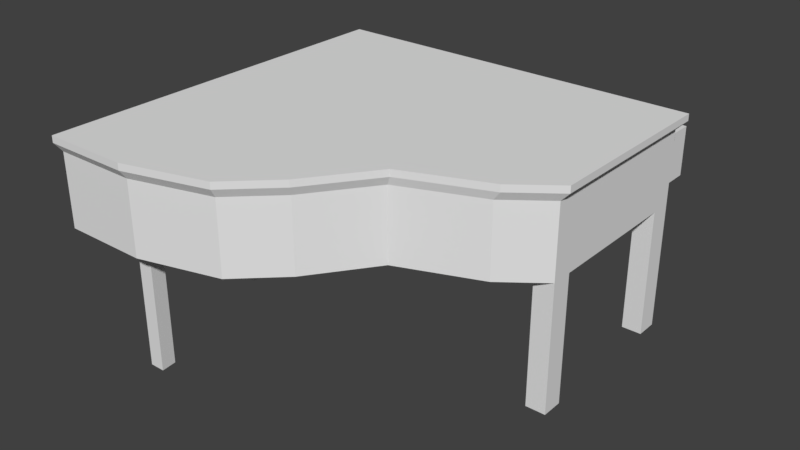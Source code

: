 # Source: grandPiano.blend  (saved by Blender 2.77.0; exported with 4.5.12 LTS)
import bpy
from mathutils import Matrix  # noqa: F401  (used for matrix-valued properties, if any)

bpy.ops.wm.read_factory_settings(use_empty=True)
scene = bpy.context.scene
scene.name = 'Scene'

# ---- collections
col_collection_1 = bpy.data.collections.new('Collection 1'); scene.collection.children.link(col_collection_1)

# ---- materials (node trees are filled in below, after node groups)
mat_material = bpy.data.materials.new('Material')
mat_material.alpha_threshold = 0.0
mat_material.use_transparent_shadow = False
mat_material.roughness = 0.5
mat_material.line_color = (0.0, 0.0, 0.0, 1.0)

# ---- material node trees

# ---- world
world_world = bpy.data.worlds.new('World'); scene.world = world_world
world_world.color = (0.05088, 0.05088, 0.05088)
world_world.use_sun_shadow = False
world_world.sun_shadow_jitter_overblur = 0.0
world_world.cycles.sampling_method = 'MANUAL'

# ---- meshes
me_cube = bpy.data.meshes.new('Cube')
me_cube.from_pydata([(1.719, 1.719, 1.035), (-0.9351, -1.719, 1.035), (-1.719, -1.719, 1.035), (-1.719, 1.719, 1.035), (1.79, 1.782, 1.844), (-0.9519, -1.77, 1.844), (-1.762, -1.77, 1.844), (-1.762, 1.782, 1.844), (1.719, 0.0, 1.035), (-1.719, 4.768e-07, 1.035), (1.79, 0.005754, 1.844), (-1.762, 0.005755, 1.844), (0.6057, -0.5729, 1.035), (0.1926, -1.146, 1.035), (0.6401, -0.5862, 1.844), (0.2133, -1.178, 1.844), (-1.719, -1.146, 1.035), (-1.719, -0.5729, 1.035), (-1.762, -1.178, 1.844), (-1.762, -0.5862, 1.844), (-0.1973, -1.516, 1.035), (-0.1896, -1.561, 1.844), (-1.719, -1.516, 1.035), (-1.762, -1.561, 1.844), (-1.719, 1.515, 1.035), (-1.762, 1.572, 1.844), (1.719, 1.515, 1.035), (1.79, 1.572, 1.844), (1.719, 0.1999, 1.035), (1.79, 0.2123, 1.844), (-1.719, 0.1999, 1.035), (-1.762, 0.2123, 1.844), (1.535, 1.719, 1.035), (-0.9769, -1.719, 1.035), (1.601, 1.782, 1.844), (-0.9951, -1.77, 1.844), (1.601, 0.005754, 1.844), (1.535, 2.544e-08, 1.035), (0.4812, -0.5862, 1.844), (0.1079, -1.178, 1.844), (0.4519, -0.5729, 1.035), (0.09058, -1.146, 1.035), (-0.2735, -1.561, 1.844), (-0.2785, -1.516, 1.035), (1.535, 1.515, 1.035), (1.601, 1.572, 1.844), (1.535, 0.1999, 1.035), (1.601, 0.2123, 1.844), (-1.553, 1.719, 1.035), (-1.681, -1.719, 1.035), (-1.59, 1.782, 1.844), (-1.723, -1.77, 1.844), (-1.553, 4.538e-07, 1.035), (-1.58, -0.5729, 1.035), (-1.627, -1.146, 1.035), (-1.645, -1.516, 1.035), (-1.553, 1.515, 1.035), (-1.553, 0.1999, 1.035), (-1.59, 0.005755, 1.844), (-1.618, -0.5862, 1.844), (-1.666, -1.178, 1.844), (-1.686, -1.561, 1.844), (-1.59, 1.572, 1.844), (-1.59, 0.2123, 1.844), (-1.553, 1.719, -0.1511), (-1.719, 1.719, -0.1511), (-1.719, 1.515, -0.1511), (1.719, 0.1999, -0.1511), (1.719, 0.0, -0.1511), (-1.553, 4.538e-07, -0.1511), (-1.719, 4.768e-07, -0.1511), (1.719, 1.719, -0.1511), (1.719, 1.515, -0.1511), (-1.553, 1.515, -0.1511), (-1.719, 0.1999, -0.1511), (-1.553, 0.1999, -0.1511), (1.535, 1.719, -0.1511), (1.535, 2.544e-08, -0.1511), (1.535, 1.515, -0.1511), (1.535, 0.1999, -0.1511), (1.719, 1.719, 1.705), (-0.9351, -1.719, 1.705), (-1.719, -1.719, 1.705), (-1.719, 1.719, 1.705), (-1.719, 3.632e-07, 1.705), (1.719, -4.545e-07, 1.705), (-1.719, -1.146, 1.705), (-1.719, -0.5729, 1.705), (0.6057, -0.5729, 1.705), (0.1926, -1.146, 1.705), (-1.719, -1.516, 1.705), (-0.1973, -1.516, 1.705), (1.719, 1.515, 1.705), (-1.719, 1.515, 1.705), (-1.719, 0.1999, 1.705), (1.719, 0.1999, 1.705), (1.535, 1.719, 1.705), (-0.9769, -1.719, 1.705), (-1.553, 1.719, 1.705), (-1.681, -1.719, 1.705), (1.535, 2.326, 1.035), (-1.553, 2.326, 1.035), (1.535, 2.326, 1.501), (-1.553, 2.326, 1.501), (-1.553, 1.904, 1.035), (1.535, 1.904, 1.035), (-1.553, 1.904, 1.501), (1.535, 1.904, 1.501), (1.79, 1.782, 1.781), (-0.9519, -1.77, 1.781), (-1.762, -1.77, 1.781), (-1.762, 1.782, 1.781), (1.601, 1.782, 1.781), (-1.59, 1.782, 1.781), (-1.762, 0.005755, 1.781), (1.79, 0.005754, 1.781), (-1.762, -1.178, 1.781), (-1.719, -0.5729, 1.783), (0.6401, -0.5862, 1.781), (0.2133, -1.178, 1.781), (-1.762, -1.561, 1.781), (-0.1896, -1.561, 1.781), (1.79, 1.572, 1.781), (-1.762, 1.572, 1.781), (-1.762, 0.2123, 1.781), (1.79, 0.2123, 1.781), (-0.9951, -1.77, 1.781), (-1.723, -1.77, 1.781), (-0.5267, 0.005755, 1.844), (0.537, 0.005754, 1.844), (-0.7261, -0.5862, 1.844), (0.1658, -0.5862, 1.844), (-1.075, -1.178, 1.844), (-0.4835, -1.178, 1.844), (-1.215, -1.561, 1.844), (-0.7443, -1.561, 1.844), (-0.5267, 1.572, 1.844), (0.537, 1.572, 1.844), (-0.5267, 0.2123, 1.844), (0.537, 0.2123, 1.844), (0.5059, 1.719, 1.035), (-0.5236, 1.719, 1.035), (-1.212, -1.719, 1.035), (-1.446, -1.719, 1.035), (0.537, 1.782, 1.844), (-0.5267, 1.782, 1.844), (-1.238, -1.77, 1.844), (-1.48, -1.77, 1.844), (0.5059, 1.682e-07, 1.035), (-0.5236, 3.11e-07, 1.035), (0.1467, -0.5729, 1.035), (-0.7165, -0.5729, 1.035), (-0.4818, -1.146, 1.035), (-1.054, -1.146, 1.035), (-1.049, -1.516, 1.035), (-1.19, -1.516, 1.035), (0.5059, 1.515, 1.035), (-0.5236, 1.515, 1.035), (0.5059, 0.1999, 1.035), (-0.5236, 0.1999, 1.035), (-1.212, -1.719, 1.705), (-1.446, -1.719, 1.705), (0.5059, 1.719, 1.705), (-0.5236, 1.719, 1.705), (0.5059, 2.326, 1.035), (-0.5236, 2.326, 1.035), (-1.719, -0.2865, 1.035), (-1.762, -0.2902, 1.844), (0.5059, 1.904, 1.501), (-0.5236, 1.904, 1.501), (-0.5236, 1.904, 1.035), (0.5059, 1.904, 1.035), (0.537, 1.782, 1.781), (-0.5267, 1.782, 1.781), (-1.238, -1.77, 1.781), (-1.48, -1.77, 1.781), (0.5059, 1.706, 1.705), (-0.5236, 1.706, 1.705), (0.5059, 1.706, 1.783), (-0.5236, 1.706, 1.783), (-1.553, 1.978, 1.035), (-1.553, 1.978, 1.501), (1.535, 1.978, 1.035), (1.535, 1.978, 1.501), (-0.5236, 1.978, 1.501), (0.5059, 1.978, 1.501), (0.5059, 1.978, 1.035), (-0.5236, 1.978, 1.035), (1.554, 0.005754, 1.844), (0.4419, -0.5862, 1.844), (0.08184, -1.178, 1.844), (-0.2942, -1.561, 1.844), (1.554, 1.572, 1.844), (1.554, 0.2123, 1.844), (1.49, 1.904, 1.035), (1.49, 1.719, 1.035), (-0.9872, -1.719, 1.035), (1.554, 1.782, 1.844), (-1.006, -1.77, 1.844), (1.49, 3.173e-08, 1.035), (0.4138, -0.5729, 1.035), (0.06538, -1.146, 1.035), (-0.2986, -1.516, 1.035), (1.49, 1.515, 1.035), (1.49, 0.1999, 1.035), (-0.9872, -1.719, 1.705), (1.49, 1.719, 1.705), (1.49, 2.326, 1.035), (1.49, 2.326, 1.501), (1.49, 1.904, 1.501), (1.554, 1.782, 1.781), (-1.006, -1.77, 1.781), (1.49, 1.978, 1.035), (1.49, 1.978, 1.501), (-1.442, 1.719, 1.035), (-1.656, -1.719, 1.035), (-1.476, 1.782, 1.844), (-1.696, -1.77, 1.844), (-1.442, 4.385e-07, 1.035), (-1.487, -0.5729, 1.035), (-1.565, -1.146, 1.035), (-1.596, -1.516, 1.035), (-1.442, 1.515, 1.035), (-1.442, 0.1999, 1.035), (-1.656, -1.719, 1.705), (-1.442, 1.719, 1.705), (-1.442, 2.326, 1.035), (-1.442, 2.326, 1.501), (-1.442, 1.904, 1.501), (-1.476, 1.782, 1.781), (-1.696, -1.77, 1.781), (-1.476, 0.005755, 1.844), (-1.522, -0.5862, 1.844), (-1.603, -1.178, 1.844), (-1.635, -1.561, 1.844), (-1.476, 1.572, 1.844), (-1.476, 0.2123, 1.844), (-1.442, 1.904, 1.035), (-1.442, 1.978, 1.501), (-1.442, 1.978, 1.035), (-1.719, 4.153e-07, 1.398), (1.719, -2.46e-07, 1.398), (-1.719, -1.146, 1.398), (-1.719, -0.5729, 1.398), (0.6057, -0.5729, 1.398), (0.1926, -1.146, 1.398), (-1.719, -1.516, 1.398), (-0.1973, -1.516, 1.398), (1.719, 1.515, 1.398), (-1.719, 1.515, 1.398), (-1.719, 0.1999, 1.398), (1.719, 0.1999, 1.398), (-0.9769, -1.719, 1.398), (-1.681, -1.719, 1.398), (1.719, 1.719, 1.398), (-0.9351, -1.719, 1.398), (-1.719, -1.719, 1.398), (-1.719, 1.719, 1.398), (1.535, 1.719, 1.398), (-1.553, 1.719, 1.398), (1.535, 2.326, 1.288), (-1.553, 2.326, 1.288), (1.535, 1.904, 1.288), (-1.553, 1.904, 1.288), (0.5059, 2.326, 1.288), (-0.5236, 2.326, 1.288), (-1.212, -1.719, 1.398), (-1.446, -1.719, 1.398), (1.535, 1.978, 1.288), (-1.553, 1.978, 1.288), (-0.9872, -1.719, 1.398), (1.49, 2.326, 1.288), (-1.442, 2.326, 1.288), (-1.656, -1.719, 1.398), (1.49, 2.326, 1.331), (0.5059, 2.326, 1.331), (-0.5236, 2.326, 1.331), (-0.5236, 1.978, 1.331), (0.5059, 1.978, 1.331), (1.49, 1.978, 1.331), (-1.442, 2.326, 1.331), (-1.442, 1.978, 1.331), (1.343, -0.2865, 1.035), (1.402, -0.2902, 1.844), (1.174, -0.2865, 1.035), (1.228, -0.2902, 1.844), (-1.566, -0.2865, 1.035), (-1.604, -0.2902, 1.844), (1.343, -0.2865, 1.705), (-1.719, -0.2865, 1.705), (1.402, -0.2902, 1.781), (-1.762, -0.2902, 1.781), (0.3514, -0.2902, 1.844), (-0.6264, -0.2902, 1.844), (0.3263, -0.2865, 1.035), (-0.6201, -0.2865, 1.035), (0.9519, -0.2865, 1.035), (1.184, -0.2902, 1.844), (-1.499, -0.2902, 1.844), (-1.465, -0.2865, 1.035), (-1.719, -0.2865, 1.398), (1.343, -0.2865, 1.398), (-1.719, -1.373, 1.035), (-1.762, -1.413, 1.844), (-0.04699, -1.373, 1.035), (-0.03427, -1.413, 1.844), (-0.1362, -1.373, 1.035), (-0.1264, -1.413, 1.844), (-1.638, -1.373, 1.035), (-1.678, -1.413, 1.844), (-0.04699, -1.373, 1.705), (-1.719, -1.373, 1.705), (-0.03427, -1.413, 1.781), (-1.762, -1.413, 1.781), (-0.6437, -1.413, 1.844), (-1.161, -1.413, 1.844), (-1.064, -1.373, 1.035), (-1.206, -1.373, 1.035), (-0.1582, -1.373, 1.035), (-0.1492, -1.413, 1.844), (-1.623, -1.413, 1.844), (-1.584, -1.373, 1.035), (-1.719, -1.373, 1.398), (-0.04699, -1.373, 1.398), (-1.049, -1.516, -0.1512), (-1.19, -1.516, -0.1512), (-1.064, -1.373, -0.1512), (-1.206, -1.373, -0.1512)], [], [(55, 49, 2, 22), (61, 23, 6, 51), (121, 21, 5, 109), (127, 51, 6, 110), (123, 25, 7, 111), (259, 48, 3, 257), (291, 167, 11, 114), (125, 29, 10, 115), (63, 31, 11, 58), (32, 0, 71, 76), (313, 303, 18, 116), (116, 18, 19, 117), (290, 283, 14, 118), (118, 14, 15, 119), (287, 167, 19, 59), (59, 19, 18, 60), (286, 53, 17, 166), (53, 54, 16, 17), (110, 6, 23, 120), (312, 305, 21, 121), (309, 303, 23, 61), (308, 55, 22, 302), (46, 28, 67, 79), (50, 7, 25, 62), (108, 4, 27, 122), (124, 31, 25, 123), (114, 11, 31, 124), (56, 57, 30, 24), (62, 25, 31, 63), (122, 27, 29, 125), (27, 45, 47, 29), (26, 28, 46, 44), (4, 34, 45, 27), (48, 56, 73, 64), (304, 20, 43, 306), (305, 307, 42, 21), (12, 13, 41, 40), (282, 12, 40, 284), (14, 38, 39, 15), (283, 285, 38, 14), (57, 52, 69, 75), (29, 47, 36, 10), (254, 0, 32, 258), (109, 5, 35, 126), (21, 42, 35, 5), (20, 1, 33, 43), (235, 62, 63, 236), (222, 223, 57, 56), (216, 50, 62, 235), (214, 222, 56, 48), (321, 221, 55, 308), (320, 309, 61, 234), (219, 220, 54, 53), (299, 219, 53, 286), (232, 59, 60, 233), (298, 287, 59, 232), (223, 218, 52, 57), (236, 63, 58, 231), (239, 180, 101, 226), (230, 217, 51, 127), (234, 61, 51, 217), (221, 215, 49, 55), (75, 69, 70, 74), (64, 73, 66, 65), (71, 72, 78, 76), (67, 68, 77, 79), (3, 48, 64, 65), (0, 26, 72, 71), (9, 30, 74, 70), (56, 24, 66, 73), (52, 9, 70, 69), (37, 46, 79, 77), (28, 8, 68, 67), (24, 3, 65, 66), (44, 32, 76, 78), (30, 57, 75, 74), (26, 44, 78, 72), (8, 37, 77, 68), (273, 224, 99, 253), (229, 225, 98, 113), (255, 81, 97, 252), (108, 80, 96, 112), (248, 92, 95, 251), (240, 84, 94, 250), (250, 94, 93, 249), (254, 80, 92, 248), (323, 310, 91, 247), (256, 82, 90, 246), (244, 88, 89, 245), (301, 288, 88, 244), (242, 86, 87, 243), (322, 311, 86, 242), (251, 95, 85, 241), (300, 289, 84, 240), (113, 98, 83, 111), (249, 93, 83, 257), (253, 99, 82, 256), (247, 91, 81, 255), (272, 226, 101, 261), (269, 181, 103, 261), (268, 182, 100, 260), (213, 183, 102, 208), (206, 96, 107, 209), (258, 32, 105, 262), (259, 98, 106, 263), (214, 48, 104, 237), (50, 113, 111, 7), (4, 108, 112, 34), (216, 229, 113, 50), (224, 230, 127, 99), (81, 109, 126, 97), (92, 122, 125, 95), (84, 114, 124, 94), (94, 124, 123, 93), (80, 108, 122, 92), (310, 312, 121, 91), (82, 110, 120, 90), (88, 118, 119, 89), (288, 290, 118, 88), (86, 116, 117, 87), (311, 313, 116, 86), (95, 125, 115, 85), (289, 291, 114, 84), (93, 123, 111, 83), (99, 127, 110, 82), (91, 121, 109, 81), (205, 211, 174, 160), (160, 174, 175, 161), (197, 210, 172, 144), (144, 172, 173, 145), (195, 140, 171, 194), (140, 141, 170, 171), (225, 163, 169, 228), (163, 162, 168, 169), (275, 274, 271, 264), (149, 295, 299, 218), (271, 207, 164, 264), (264, 164, 165, 265), (210, 206, 162, 172), (172, 162, 176, 178), (270, 205, 160, 266), (266, 160, 161, 267), (202, 196, 142, 154), (154, 142, 143, 155), (191, 135, 146, 198), (135, 134, 147, 146), (211, 198, 146, 174), (174, 146, 147, 175), (212, 186, 164, 207), (186, 187, 165, 164), (193, 139, 129, 188), (139, 138, 128, 129), (204, 199, 148, 158), (158, 148, 149, 159), (297, 292, 131, 189), (292, 293, 130, 131), (189, 131, 133, 190), (131, 130, 132, 133), (296, 200, 150, 294), (294, 150, 151, 295), (200, 201, 152, 150), (150, 152, 153, 151), (319, 314, 135, 191), (314, 315, 134, 135), (318, 202, 154, 316), (316, 154, 324, 326), (195, 203, 156, 140), (140, 156, 157, 141), (197, 144, 137, 192), (144, 145, 136, 137), (203, 204, 158, 156), (156, 158, 159, 157), (192, 137, 139, 193), (137, 136, 138, 139), (178, 176, 177, 179), (173, 172, 178, 179), (163, 173, 179, 177), (162, 163, 177, 176), (171, 170, 187, 186), (194, 171, 186, 212), (169, 168, 185, 184), (228, 169, 184, 238), (209, 107, 183, 213), (262, 105, 182, 268), (263, 106, 181, 269), (237, 104, 180, 239), (168, 209, 213, 185), (105, 194, 212, 182), (45, 192, 193, 47), (44, 46, 204, 203), (34, 197, 192, 45), (32, 44, 203, 195), (306, 43, 202, 318), (307, 319, 191, 42), (40, 41, 201, 200), (284, 40, 200, 296), (38, 189, 190, 39), (285, 297, 189, 38), (46, 37, 199, 204), (47, 193, 188, 36), (182, 212, 207, 100), (126, 35, 198, 211), (42, 191, 198, 35), (43, 33, 196, 202), (252, 97, 205, 270), (112, 96, 206, 210), (260, 100, 207, 271), (32, 195, 194, 105), (34, 112, 210, 197), (97, 126, 211, 205), (162, 206, 209, 168), (238, 184, 277, 281), (170, 237, 239, 187), (106, 228, 238, 181), (181, 238, 227, 103), (98, 225, 228, 106), (161, 175, 230, 224), (145, 173, 229, 216), (141, 214, 237, 170), (265, 165, 226, 272), (173, 163, 225, 229), (267, 161, 224, 273), (155, 143, 215, 221), (134, 234, 217, 147), (175, 147, 217, 230), (187, 239, 226, 165), (138, 236, 231, 128), (159, 149, 218, 223), (293, 298, 232, 130), (130, 232, 233, 132), (295, 151, 219, 299), (151, 153, 220, 219), (315, 320, 234, 134), (317, 155, 221, 321), (141, 157, 222, 214), (145, 216, 235, 136), (157, 159, 223, 222), (136, 235, 236, 138), (143, 267, 273, 215), (17, 243, 300, 166), (102, 260, 271, 208), (33, 252, 270, 196), (104, 263, 269, 180), (107, 262, 268, 183), (142, 266, 267, 143), (196, 270, 266, 142), (275, 264, 265, 276), (8, 241, 301, 282), (48, 259, 263, 104), (96, 258, 262, 107), (183, 268, 260, 102), (180, 269, 261, 101), (227, 272, 261, 103), (20, 247, 255, 1), (49, 253, 256, 2), (24, 249, 257, 3), (166, 300, 240, 9), (28, 251, 241, 8), (302, 322, 242, 16), (16, 242, 243, 17), (282, 301, 244, 12), (12, 244, 245, 13), (2, 256, 246, 22), (304, 323, 247, 20), (0, 254, 248, 26), (30, 250, 249, 24), (9, 240, 250, 30), (26, 248, 251, 28), (1, 255, 252, 33), (215, 273, 253, 49), (80, 254, 258, 96), (98, 259, 257, 83), (281, 277, 276, 280), (277, 278, 275, 276), (278, 279, 274, 275), (213, 208, 274, 279), (280, 276, 265, 272), (185, 213, 279, 278), (184, 185, 278, 277), (227, 238, 281, 280), (128, 231, 298, 293), (36, 188, 297, 285), (37, 284, 296, 199), (148, 294, 295, 149), (199, 296, 294, 148), (129, 128, 293, 292), (188, 129, 292, 297), (87, 117, 291, 289), (85, 115, 290, 288), (243, 87, 289, 300), (241, 85, 288, 301), (231, 58, 287, 298), (218, 299, 286, 52), (10, 36, 285, 283), (8, 282, 284, 37), (52, 286, 166, 9), (58, 11, 167, 287), (115, 10, 283, 290), (117, 19, 167, 291), (13, 245, 323, 304), (22, 246, 322, 302), (153, 317, 321, 220), (132, 233, 320, 315), (39, 190, 319, 307), (41, 306, 318, 201), (152, 316, 317, 153), (201, 318, 316, 152), (133, 132, 315, 314), (190, 133, 314, 319), (90, 120, 313, 311), (89, 119, 312, 310), (246, 90, 311, 322), (245, 89, 310, 323), (233, 60, 309, 320), (220, 321, 308, 54), (15, 39, 307, 305), (13, 304, 306, 41), (54, 308, 302, 16), (60, 18, 303, 309), (119, 15, 305, 312), (120, 23, 303, 313), (326, 324, 325, 327), (154, 155, 325, 324), (317, 316, 326, 327), (155, 317, 327, 325)])
_uv = me_cube.uv_layers.new(name='UVMap')
_uv.uv.foreach_set('vector', [0.422, 0.02743, 0.4265, 3.225e-08, 0.4312, 3.225e-08, 0.4312, 0.02743, 0.4575, 0.4702, 0.4575, 0.4805, 0.4312, 0.4805, 0.4312, 0.4752, 0.2313, 0.7613, 0.2235, 0.7613, 0.2235, 0.6565, 0.2313, 0.6565, 0.2316, 0.5525, 0.2237, 0.5524, 0.2238, 0.5472, 0.2316, 0.5472, 0.6894, 0.5089, 0.6815, 0.5089, 0.6815, 0.4805, 0.6894, 0.4805, 0.4872, 0.9327, 0.5327, 0.9327, 0.5327, 0.9551, 0.4872, 0.9551, 0.6894, 0.7607, 0.6815, 0.7607, 0.6815, 0.7207, 0.6894, 0.7207, 0.02658, 0.8086, 0.02658, 0.8171, 0.0006674, 0.8171, 0.0006675, 0.8086, 0.6799, 0.4573, 0.6799, 0.4805, 0.654, 0.4805, 0.654, 0.4573, 0.5327, 0.5149, 0.5327, 0.4901, 0.6815, 0.4901, 0.6815, 0.5149, 0.6894, 0.9126, 0.6815, 0.9126, 0.6815, 0.8808, 0.6894, 0.8808, 0.6894, 0.8808, 0.6815, 0.8808, 0.6815, 0.8008, 0.6897, 0.7989, 0.007862, 0.9271, 0.0, 0.927, 0.000111, 0.8215, 0.007972, 0.8215, 0.1755, 0.918, 0.1755, 0.9265, 0.1016, 0.9265, 0.1016, 0.918, 0.6169, 0.4592, 0.6169, 0.4805, 0.5798, 0.4805, 0.5798, 0.461, 0.5798, 0.461, 0.5798, 0.4805, 0.5055, 0.4805, 0.5055, 0.4676, 0.4121, 0.1937, 0.4138, 0.155, 0.4312, 0.155, 0.4312, 0.1937, 0.4138, 0.155, 0.4197, 0.0775, 0.4312, 0.0775, 0.4312, 0.155, 0.6894, 0.9609, 0.6815, 0.9609, 0.6815, 0.9326, 0.6894, 0.9326, 0.2314, 0.7836, 0.2236, 0.7836, 0.2235, 0.7613, 0.2313, 0.7613, 0.476, 0.4692, 0.476, 0.4805, 0.4575, 0.4805, 0.4575, 0.4702, 0.4211, 0.04674, 0.422, 0.02743, 0.4312, 0.02743, 0.4312, 0.04674, 0.8328, 0.8241, 0.8558, 0.8241, 0.8558, 0.9846, 0.8328, 0.9846, 0.8768, 0.4573, 0.8768, 0.4805, 0.8505, 0.4805, 0.8505, 0.4573, 0.2235, 0.8086, 0.2235, 0.8171, 0.1971, 0.8171, 0.1971, 0.8086, 0.6894, 0.6927, 0.6815, 0.6927, 0.6815, 0.5089, 0.6894, 0.5089, 0.6894, 0.7207, 0.6815, 0.7207, 0.6815, 0.6927, 0.6894, 0.6927, 0.4105, 0.4375, 0.4105, 0.2595, 0.4312, 0.2595, 0.4312, 0.4375, 0.8505, 0.4573, 0.8505, 0.4805, 0.6799, 0.4805, 0.6799, 0.4573, 0.1971, 0.8086, 0.1971, 0.8171, 0.02658, 0.8171, 0.02658, 0.8086, 0.8505, 3.225e-08, 0.8505, 0.02564, 0.6799, 0.02564, 0.6799, 4.838e-08, 5.982e-08, 0.4375, 0.0, 0.2595, 0.02301, 0.2595, 0.02301, 0.4375, 0.8768, 0.0, 0.8768, 0.02564, 0.8505, 0.02564, 0.8505, 3.225e-08, 0.2027, 0.9776, 0.1772, 0.9776, 0.1772, 0.8171, 0.2027, 0.8171, 0.2215, 0.04674, 0.2404, 0.02743, 0.2506, 0.02743, 0.2327, 0.04674, 0.476, 0.2468, 0.476, 0.2593, 0.4575, 0.2792, 0.4575, 0.2678, 0.1396, 0.155, 0.1915, 0.0775, 0.2043, 0.0775, 0.1589, 0.155, 0.04716, 0.1937, 0.1396, 0.155, 0.1589, 0.155, 0.06831, 0.1937, 0.5798, 0.1556, 0.5798, 0.1771, 0.5055, 0.2276, 0.5055, 0.2133, 0.6169, 0.05254, 0.6169, 0.07611, 0.5798, 0.1771, 0.5798, 0.1556, 0.8579, 0.6643, 0.8328, 0.6643, 0.8328, 0.5038, 0.8579, 0.5038, 0.6799, 4.838e-08, 0.6799, 0.02564, 0.654, 0.02564, 0.654, 8.063e-08, 0.4872, 0.4901, 0.5327, 0.4901, 0.5327, 0.5149, 0.4872, 0.5149, 0.2313, 0.6565, 0.2235, 0.6565, 0.2235, 0.6506, 0.2314, 0.6506, 0.4575, 0.2678, 0.4575, 0.2792, 0.4312, 0.3768, 0.4312, 0.3709, 0.2404, 0.02743, 0.3329, 1.613e-08, 0.3382, 1.613e-08, 0.2506, 0.02743, 0.8505, 0.4418, 0.8505, 0.4573, 0.6799, 0.4573, 0.6799, 0.4418, 0.3966, 0.4375, 0.3966, 0.2595, 0.4105, 0.2595, 0.4105, 0.4375, 0.8768, 0.4418, 0.8768, 0.4573, 0.8505, 0.4573, 0.8505, 0.4418, 0.3966, 0.465, 0.3966, 0.4375, 0.4105, 0.4375, 0.4105, 0.465, 0.4144, 0.04674, 0.4159, 0.02743, 0.422, 0.02743, 0.4211, 0.04674, 0.476, 0.4617, 0.476, 0.4692, 0.4575, 0.4702, 0.4575, 0.4634, 0.4022, 0.155, 0.412, 0.0775, 0.4197, 0.0775, 0.4138, 0.155, 0.3994, 0.1937, 0.4022, 0.155, 0.4138, 0.155, 0.4121, 0.1937, 0.5798, 0.4481, 0.5798, 0.461, 0.5055, 0.4676, 0.5055, 0.459, 0.6169, 0.4449, 0.6169, 0.4592, 0.5798, 0.461, 0.5798, 0.4481, 0.3966, 0.2595, 0.3966, 0.2325, 0.4105, 0.2325, 0.4105, 0.2595, 0.6799, 0.4418, 0.6799, 0.4573, 0.654, 0.4573, 0.654, 0.4418, 0.3966, 0.5, 0.4105, 0.5, 0.4105, 0.5472, 0.3966, 0.5472, 0.2316, 0.556, 0.2237, 0.556, 0.2237, 0.5524, 0.2316, 0.5525, 0.4575, 0.4634, 0.4575, 0.4702, 0.4312, 0.4752, 0.4312, 0.4716, 0.4159, 0.02743, 0.4233, 3.225e-08, 0.4265, 3.225e-08, 0.422, 0.02743, 0.4026, 0.9875, 0.4026, 0.9605, 0.4234, 0.9605, 0.4234, 0.9875, 0.4026, 0.9605, 0.4026, 0.988, 0.3818, 0.988, 0.3818, 0.9605, 0.1459, 0.9265, 0.1459, 0.954, 0.1229, 0.954, 0.1229, 0.9265, 0.1689, 0.9265, 0.1689, 0.9535, 0.1459, 0.9535, 0.1459, 0.9265, 0.5327, 0.9551, 0.5327, 0.9327, 0.6815, 0.9327, 0.6815, 0.9551, 0.2156, 0.7077, 0.1901, 0.7077, 0.1901, 0.5472, 0.2156, 0.5472, 0.783, 0.7215, 0.783, 0.6944, 0.9312, 0.6945, 0.9312, 0.7215, 0.8579, 0.5038, 0.8786, 0.5038, 0.8786, 0.6643, 0.8579, 0.6643, 0.9741, 0.0, 0.9948, 1.455e-05, 0.9948, 0.1605, 0.9741, 0.1605, 0.8579, 0.8241, 0.8328, 0.8241, 0.8328, 0.6643, 0.8579, 0.6643, 0.02507, 0.7077, 1.945e-07, 0.7077, 4.384e-07, 0.5472, 0.02507, 0.5472, 0.783, 0.5165, 0.783, 0.489, 0.9312, 0.489, 0.9312, 0.5165, 0.3252, 0.979, 0.2997, 0.979, 0.2997, 0.8192, 0.3252, 0.8192, 0.8558, 0.8241, 0.8766, 0.8241, 0.8766, 0.9846, 0.8558, 0.9846, 0.9511, 0.0, 0.9741, 1.609e-05, 0.9741, 0.1605, 0.9511, 0.1605, 0.9511, 0.1605, 0.9741, 0.1605, 0.9741, 0.321, 0.9511, 0.321, 0.2797, 0.5621, 0.2412, 0.562, 0.2412, 0.5586, 0.2797, 0.5587, 0.4391, 0.9223, 0.4487, 0.9177, 0.4487, 0.9327, 0.4391, 0.9377, 0.2795, 0.6593, 0.2409, 0.6592, 0.241, 0.6536, 0.2795, 0.6537, 0.4391, 0.4805, 0.4487, 0.4901, 0.4487, 0.5149, 0.4391, 0.5061, 0.1901, 0.7567, 0.1901, 0.7983, 0.02507, 0.7983, 0.02507, 0.7567, 0.7378, 0.7215, 0.6994, 0.7214, 0.6994, 0.6944, 0.7378, 0.6944, 0.7378, 0.6944, 0.6994, 0.6944, 0.6994, 0.5165, 0.7378, 0.5165, 0.2156, 0.7567, 0.2156, 0.7983, 0.1901, 0.7983, 0.1901, 0.7567, 0.2796, 0.7824, 0.241, 0.7823, 0.2409, 0.7607, 0.2795, 0.7608, 0.7378, 0.954, 0.6994, 0.9539, 0.6994, 0.9265, 0.7378, 0.9265, 0.1772, 0.8661, 0.1772, 0.9077, 0.1057, 0.9077, 0.1057, 0.8661, 0.05599, 0.9194, 0.01745, 0.9192, 0.01756, 0.8171, 0.0561, 0.8172, 0.7378, 0.8765, 0.6994, 0.8764, 0.6994, 0.7989, 0.7378, 0.799, 0.7378, 0.9072, 0.6994, 0.9072, 0.6994, 0.8764, 0.7378, 0.8765, 0.02507, 0.7567, 0.02507, 0.7983, 0.0, 0.7983, 8.915e-08, 0.7567, 0.7378, 0.7602, 0.6994, 0.7602, 0.6994, 0.7214, 0.7378, 0.7215, 0.4391, 0.9377, 0.4487, 0.9327, 0.4487, 0.9551, 0.4391, 0.9609, 0.7378, 0.5165, 0.6994, 0.5165, 0.6994, 0.489, 0.7378, 0.489, 0.2797, 0.5587, 0.2412, 0.5586, 0.2412, 0.5535, 0.2798, 0.5536, 0.2795, 0.7608, 0.2409, 0.7607, 0.2409, 0.6592, 0.2795, 0.6593, 0.3408, 0.5802, 0.3252, 0.5621, 0.3252, 0.5472, 0.3408, 0.5652, 0.2672, 0.9438, 0.2672, 0.9725, 0.2235, 0.9725, 0.2235, 0.9438, 0.2672, 0.8757, 0.2672, 0.9098, 0.2235, 0.9098, 0.2235, 0.8757, 0.886, 0.006132, 0.886, 0.0, 0.9297, 0.0, 0.9297, 0.006132, 0.4487, 0.5211, 0.4487, 0.5149, 0.4743, 0.5149, 0.4743, 0.5211, 0.2997, 0.8607, 0.2997, 0.9098, 0.2764, 0.9098, 0.2764, 0.8757, 0.2997, 0.9586, 0.2997, 1.0, 0.2764, 0.9725, 0.2764, 0.9437, 0.3966, 0.465, 0.4105, 0.465, 0.4105, 0.4901, 0.3966, 0.4901, 0.4312, 0.9377, 0.4391, 0.9377, 0.4391, 0.9609, 0.4312, 0.9609, 0.4312, 0.4805, 0.4391, 0.4805, 0.4391, 0.5061, 0.4312, 0.5061, 0.4312, 0.9223, 0.4391, 0.9223, 0.4391, 0.9377, 0.4312, 0.9377, 0.2412, 0.562, 0.2316, 0.556, 0.2316, 0.5525, 0.2412, 0.5586, 0.2409, 0.6592, 0.2313, 0.6565, 0.2314, 0.6506, 0.241, 0.6536, 0.1901, 0.7983, 0.1971, 0.8086, 0.02658, 0.8086, 0.02507, 0.7983, 0.6994, 0.7214, 0.6894, 0.7207, 0.6894, 0.6927, 0.6994, 0.6944, 0.6994, 0.6944, 0.6894, 0.6927, 0.6894, 0.5089, 0.6994, 0.5165, 0.2156, 0.7983, 0.2235, 0.8086, 0.1971, 0.8086, 0.1901, 0.7983, 0.241, 0.7823, 0.2314, 0.7836, 0.2313, 0.7613, 0.2409, 0.7607, 0.6994, 0.9539, 0.6894, 0.9609, 0.6894, 0.9326, 0.6994, 0.9265, 0.1772, 0.9077, 0.1755, 0.918, 0.1016, 0.918, 0.1057, 0.9077, 0.01745, 0.9192, 0.007862, 0.9271, 0.007972, 0.8215, 0.01756, 0.8171, 0.6994, 0.8764, 0.6894, 0.8808, 0.6897, 0.7989, 0.6994, 0.7989, 0.6994, 0.9072, 0.6894, 0.9126, 0.6894, 0.8808, 0.6994, 0.8764, 0.02507, 0.7983, 0.02658, 0.8086, 0.0006675, 0.8086, 0.0, 0.7983, 0.6994, 0.7602, 0.6894, 0.7607, 0.6894, 0.7207, 0.6994, 0.7214, 0.6994, 0.5165, 0.6894, 0.5089, 0.6894, 0.4805, 0.6994, 0.489, 0.2412, 0.5586, 0.2316, 0.5525, 0.2316, 0.5472, 0.2412, 0.5535, 0.2409, 0.7607, 0.2313, 0.7613, 0.2313, 0.6565, 0.2409, 0.6592, 0.241, 0.6522, 0.2314, 0.6492, 0.2314, 0.6179, 0.241, 0.6219, 0.241, 0.6219, 0.2314, 0.6179, 0.2315, 0.5852, 0.2411, 0.5902, 0.4312, 0.5124, 0.4391, 0.5124, 0.4391, 0.65, 0.4312, 0.65, 0.4312, 0.65, 0.4391, 0.65, 0.4391, 0.7939, 0.4312, 0.7939, 0.0287, 0.465, 0.1522, 0.465, 0.1522, 0.4901, 0.0287, 0.4901, 0.1522, 0.465, 0.2813, 0.465, 0.2813, 0.4901, 0.1522, 0.4901, 0.4487, 0.9177, 0.4487, 0.7934, 0.4743, 0.7934, 0.4743, 0.9177, 0.4487, 0.7934, 0.4487, 0.6542, 0.4743, 0.6542, 0.4743, 0.7934, 0.9946, 0.6136, 0.9946, 0.4804, 1.0, 0.4804, 1.0, 0.6136, 0.2813, 0.2325, 0.2934, 0.1937, 0.3994, 0.1937, 0.3966, 0.2325, 0.3401, 1.003, 0.3085, 1.003, 0.3252, 0.8257, 0.3569, 0.8257, 0.3569, 0.8257, 0.3252, 0.8257, 0.3252, 0.6864, 0.3569, 0.6864, 0.4391, 0.5124, 0.4487, 0.5211, 0.4487, 0.6542, 0.4391, 0.65, 0.1637, 0.9639, 0.1711, 0.9536, 0.1727, 0.9535, 0.1732, 0.9639, 0.2795, 0.6523, 0.241, 0.6522, 0.241, 0.6219, 0.2796, 0.622, 0.2796, 0.622, 0.241, 0.6219, 0.2411, 0.5902, 0.2797, 0.5903, 0.2531, 0.02743, 0.3395, 1.613e-08, 0.3676, 0.0, 0.3473, 0.02743, 0.3473, 0.02743, 0.3676, 0.0, 0.3971, 1.613e-08, 0.3649, 0.02743, 0.4575, 0.282, 0.4575, 0.3428, 0.4312, 0.4096, 0.4312, 0.3782, 0.4575, 0.3428, 0.4575, 0.4065, 0.4312, 0.4424, 0.4312, 0.4096, 0.2314, 0.6492, 0.2235, 0.6492, 0.2236, 0.6179, 0.2314, 0.6179, 0.2314, 0.6179, 0.2236, 0.6179, 0.2237, 0.5852, 0.2315, 0.5852, 0.0287, 0.5, 0.1522, 0.5, 0.1522, 0.5472, 0.0287, 0.5472, 0.1522, 0.5, 0.2813, 0.5, 0.2813, 0.5472, 0.1522, 0.5472, 0.6799, 0.03197, 0.6799, 0.1695, 0.654, 0.1695, 0.654, 0.03197, 0.6799, 0.1695, 0.6799, 0.3134, 0.654, 0.3134, 0.654, 0.1695, 0.0287, 0.2595, 0.0287, 0.2325, 0.1522, 0.2325, 0.1522, 0.2595, 0.1522, 0.2595, 0.1522, 0.2325, 0.2813, 0.2325, 0.2813, 0.2595, 0.6169, 0.08193, 0.6169, 0.1946, 0.5798, 0.2197, 0.5798, 0.1824, 0.6169, 0.1946, 0.6169, 0.3269, 0.5798, 0.3404, 0.5798, 0.2197, 0.5798, 0.1824, 0.5798, 0.2197, 0.5055, 0.3076, 0.5055, 0.2311, 0.5798, 0.2197, 0.5798, 0.3404, 0.5055, 0.3876, 0.5055, 0.3076, 0.0962, 0.1937, 0.1637, 0.155, 0.1972, 0.155, 0.1747, 0.1937, 0.1747, 0.1937, 0.1972, 0.155, 0.3055, 0.155, 0.2934, 0.1937, 0.1637, 0.155, 0.2074, 0.0775, 0.2761, 0.0775, 0.1972, 0.155, 0.1972, 0.155, 0.2761, 0.0775, 0.3479, 0.0775, 0.3055, 0.155, 0.476, 0.2623, 0.476, 0.3292, 0.4575, 0.3428, 0.4575, 0.282, 0.476, 0.3292, 0.476, 0.3992, 0.4575, 0.4065, 0.4575, 0.3428, 0.2355, 0.04674, 0.2531, 0.02743, 0.3473, 0.02743, 0.349, 0.04674, 0.992, 0.321, 0.9741, 0.321, 0.9741, 0.1605, 0.992, 0.1605, 0.0287, 0.465, 0.0287, 0.4375, 0.1522, 0.4375, 0.1522, 0.465, 0.1522, 0.465, 0.1522, 0.4375, 0.2813, 0.4375, 0.2813, 0.465, 0.8768, 0.03197, 0.8768, 0.1695, 0.8505, 0.1695, 0.8505, 0.03197, 0.8768, 0.1695, 0.8768, 0.3134, 0.8505, 0.3134, 0.8505, 0.1695, 0.0287, 0.4375, 0.0287, 0.2595, 0.1522, 0.2595, 0.1522, 0.4375, 0.1522, 0.4375, 0.1522, 0.2595, 0.2813, 0.2595, 0.2813, 0.4375, 0.8505, 0.03197, 0.8505, 0.1695, 0.6799, 0.1695, 0.6799, 0.03197, 0.8505, 0.1695, 0.8505, 0.3134, 0.6799, 0.3134, 0.6799, 0.1695, 0.8676, 0.8241, 0.8579, 0.8241, 0.8579, 0.6849, 0.8676, 0.6849, 0.9511, 0.4649, 0.9511, 0.321, 0.9606, 0.3252, 0.9606, 0.4645, 0.8786, 0.4649, 0.8863, 0.4754, 0.8768, 0.4754, 0.877, 0.4649, 0.4274, 0.6864, 0.4274, 0.5472, 0.429, 0.5472, 0.429, 0.6864, 0.1522, 0.4901, 0.2813, 0.4901, 0.2813, 0.5, 0.1522, 0.5, 0.0287, 0.4901, 0.1522, 0.4901, 0.1522, 0.5, 0.0287, 0.5, 0.8768, 0.2785, 0.8768, 0.1393, 0.886, 0.1393, 0.886, 0.2785, 0.8768, 0.4028, 0.8768, 0.2785, 0.886, 0.2785, 0.886, 0.4028, 0.8768, 0.006132, 0.8768, 0.0, 0.886, 0.0, 0.886, 0.006132, 0.2764, 0.8757, 0.2764, 0.9098, 0.2672, 0.9098, 0.2672, 0.8757, 0.2764, 0.9437, 0.2764, 0.9725, 0.2672, 0.9725, 0.2672, 0.9438, 0.3966, 0.4901, 0.4105, 0.4901, 0.4105, 0.5, 0.3966, 0.5, 0.8768, 0.1393, 0.8768, 0.006132, 0.886, 0.006132, 0.886, 0.1393, 0.02301, 0.4901, 0.0287, 0.4901, 0.0287, 0.5, 0.02301, 0.5, 0.8505, 0.02564, 0.8505, 0.03197, 0.6799, 0.03197, 0.6799, 0.02564, 0.02301, 0.4375, 0.02301, 0.2595, 0.0287, 0.2595, 0.0287, 0.4375, 0.8768, 0.02564, 0.8768, 0.03197, 0.8505, 0.03197, 0.8505, 0.02564, 0.02301, 0.465, 0.02301, 0.4375, 0.0287, 0.4375, 0.0287, 0.465, 0.2327, 0.04674, 0.2506, 0.02743, 0.2531, 0.02743, 0.2355, 0.04674, 0.476, 0.2593, 0.476, 0.2623, 0.4575, 0.282, 0.4575, 0.2792, 0.1589, 0.155, 0.2043, 0.0775, 0.2074, 0.0775, 0.1637, 0.155, 0.06831, 0.1937, 0.1589, 0.155, 0.1637, 0.155, 0.0962, 0.1937, 0.5798, 0.1771, 0.5798, 0.1824, 0.5055, 0.2311, 0.5055, 0.2276, 0.6169, 0.07611, 0.6169, 0.08193, 0.5798, 0.1824, 0.5798, 0.1771, 0.02301, 0.2595, 0.02301, 0.2325, 0.0287, 0.2325, 0.0287, 0.2595, 0.6799, 0.02564, 0.6799, 0.03197, 0.654, 0.03197, 0.654, 0.02564, 0.02301, 0.5, 0.0287, 0.5, 0.0287, 0.5472, 0.02301, 0.5472, 0.2314, 0.6506, 0.2235, 0.6506, 0.2235, 0.6492, 0.2314, 0.6492, 0.4575, 0.2792, 0.4575, 0.282, 0.4312, 0.3782, 0.4312, 0.3768, 0.2506, 0.02743, 0.3382, 1.613e-08, 0.3395, 1.613e-08, 0.2531, 0.02743, 0.2795, 0.6537, 0.241, 0.6536, 0.241, 0.6522, 0.2795, 0.6523, 0.4391, 0.5061, 0.4487, 0.5149, 0.4487, 0.5211, 0.4391, 0.5124, 0.3401, 1.009, 0.3085, 1.009, 0.3085, 1.003, 0.3401, 1.003, 0.02301, 0.465, 0.0287, 0.465, 0.0287, 0.4901, 0.02301, 0.4901, 0.4312, 0.5061, 0.4391, 0.5061, 0.4391, 0.5124, 0.4312, 0.5124, 0.241, 0.6536, 0.2314, 0.6506, 0.2314, 0.6492, 0.241, 0.6522, 0.4487, 0.6542, 0.4487, 0.5211, 0.4743, 0.5211, 0.4743, 0.6542, 0.9297, 0.3967, 0.9297, 0.2724, 0.9511, 0.2724, 0.9511, 0.3967, 0.2813, 0.4901, 0.3966, 0.4901, 0.3966, 0.5, 0.2813, 0.5, 0.8768, 0.4178, 0.8768, 0.4028, 0.886, 0.4028, 0.886, 0.4178, 0.886, 0.4178, 0.886, 0.4028, 0.9297, 0.4028, 0.9297, 0.4178, 0.4487, 0.9327, 0.4487, 0.9177, 0.4743, 0.9177, 0.4743, 0.9327, 0.2411, 0.5902, 0.2315, 0.5852, 0.2316, 0.556, 0.2412, 0.562, 0.4312, 0.7939, 0.4391, 0.7939, 0.4391, 0.9223, 0.4312, 0.9223, 0.2813, 0.465, 0.3966, 0.465, 0.3966, 0.4901, 0.2813, 0.4901, 0.3569, 0.6864, 0.3252, 0.6864, 0.3252, 0.5621, 0.3408, 0.5802, 0.4391, 0.7939, 0.4487, 0.7934, 0.4487, 0.9177, 0.4391, 0.9223, 0.2797, 0.5903, 0.2411, 0.5902, 0.2412, 0.562, 0.2797, 0.5621, 0.3649, 0.02743, 0.3971, 1.613e-08, 0.4233, 3.225e-08, 0.4159, 0.02743, 0.4575, 0.4065, 0.4575, 0.4634, 0.4312, 0.4716, 0.4312, 0.4424, 0.2315, 0.5852, 0.2237, 0.5852, 0.2237, 0.556, 0.2316, 0.556, 0.2813, 0.5, 0.3966, 0.5, 0.3966, 0.5472, 0.2813, 0.5472, 0.6799, 0.3134, 0.6799, 0.4418, 0.654, 0.4418, 0.654, 0.3134, 0.2813, 0.2595, 0.2813, 0.2325, 0.3966, 0.2325, 0.3966, 0.2595, 0.6169, 0.3269, 0.6169, 0.4449, 0.5798, 0.4481, 0.5798, 0.3404, 0.5798, 0.3404, 0.5798, 0.4481, 0.5055, 0.459, 0.5055, 0.3876, 0.2934, 0.1937, 0.3055, 0.155, 0.4022, 0.155, 0.3994, 0.1937, 0.3055, 0.155, 0.3479, 0.0775, 0.412, 0.0775, 0.4022, 0.155, 0.476, 0.3992, 0.476, 0.4617, 0.4575, 0.4634, 0.4575, 0.4065, 0.367, 0.04674, 0.3649, 0.02743, 0.4159, 0.02743, 0.4144, 0.04674, 0.2813, 0.465, 0.2813, 0.4375, 0.3966, 0.4375, 0.3966, 0.465, 0.8768, 0.3134, 0.8768, 0.4418, 0.8505, 0.4418, 0.8505, 0.3134, 0.2813, 0.4375, 0.2813, 0.2595, 0.3966, 0.2595, 0.3966, 0.4375, 0.8505, 0.3134, 0.8505, 0.4418, 0.6799, 0.4418, 0.6799, 0.3134, 0.3252, 0.5904, 0.2797, 0.5903, 0.2797, 0.5621, 0.3252, 0.5622, 0.783, 0.799, 0.7378, 0.799, 0.7378, 0.7602, 0.783, 0.7602, 0.3669, 1.009, 0.3401, 1.009, 0.3401, 1.003, 0.3669, 1.003, 0.325, 0.6538, 0.2795, 0.6537, 0.2795, 0.6523, 0.325, 0.6524, 0.2764, 0.9098, 0.2764, 0.9437, 0.2672, 0.9438, 0.2672, 0.9098, 0.2764, 0.8468, 0.2764, 0.8757, 0.2672, 0.8757, 0.2672, 0.8468, 0.3251, 0.6221, 0.2796, 0.622, 0.2797, 0.5903, 0.3252, 0.5904, 0.325, 0.6524, 0.2795, 0.6523, 0.2796, 0.622, 0.3251, 0.6221, 0.9946, 0.6136, 1.0, 0.6136, 1.0, 0.7528, 0.9946, 0.7528, 0.1016, 0.9729, 0.0561, 0.9727, 0.05599, 0.9194, 0.1015, 0.9196, 0.2997, 0.9098, 0.2997, 0.9586, 0.2764, 0.9437, 0.2764, 0.9098, 0.2997, 0.8192, 0.2997, 0.8607, 0.2764, 0.8757, 0.2764, 0.8468, 0.2672, 0.8468, 0.2672, 0.8757, 0.2235, 0.8757, 0.2235, 0.8468, 0.2672, 0.9098, 0.2672, 0.9438, 0.2235, 0.9438, 0.2235, 0.9098, 0.3676, 0.5802, 0.3408, 0.5802, 0.3408, 0.5652, 0.3676, 0.5652, 0.325, 0.7609, 0.2795, 0.7608, 0.2795, 0.6593, 0.325, 0.6594, 0.3252, 0.5588, 0.2797, 0.5587, 0.2798, 0.5536, 0.3252, 0.5537, 0.783, 0.5165, 0.7378, 0.5165, 0.7378, 0.489, 0.783, 0.489, 0.783, 0.7602, 0.7378, 0.7602, 0.7378, 0.7215, 0.783, 0.7215, 0.02507, 0.7077, 0.02507, 0.7567, 8.915e-08, 0.7567, 1.945e-07, 0.7077, 0.783, 0.9072, 0.7378, 0.9072, 0.7378, 0.8765, 0.783, 0.8765, 0.783, 0.8765, 0.7378, 0.8765, 0.7378, 0.799, 0.783, 0.799, 0.1015, 0.9196, 0.05599, 0.9194, 0.0561, 0.8172, 0.1016, 0.8174, 0.1772, 0.8171, 0.1772, 0.8661, 0.1057, 0.8661, 0.1057, 0.8171, 0.783, 0.954, 0.7378, 0.954, 0.7378, 0.9265, 0.783, 0.9265, 0.3251, 0.7825, 0.2796, 0.7824, 0.2795, 0.7608, 0.325, 0.7609, 0.2156, 0.7077, 0.2156, 0.7567, 0.1901, 0.7567, 0.1901, 0.7077, 0.783, 0.6944, 0.7378, 0.6944, 0.7378, 0.5165, 0.783, 0.5165, 0.783, 0.7215, 0.7378, 0.7215, 0.7378, 0.6944, 0.783, 0.6944, 0.1901, 0.7077, 0.1901, 0.7567, 0.02507, 0.7567, 0.02507, 0.7077, 0.325, 0.6594, 0.2795, 0.6593, 0.2795, 0.6537, 0.325, 0.6538, 0.3252, 0.5622, 0.2797, 0.5621, 0.2797, 0.5587, 0.3252, 0.5588, 0.4487, 0.4901, 0.4872, 0.4901, 0.4872, 0.5149, 0.4487, 0.5149, 0.4487, 0.9327, 0.4872, 0.9327, 0.4872, 0.9551, 0.4487, 0.9551, 0.4274, 0.5472, 0.4274, 0.6715, 0.3837, 0.6715, 0.3837, 0.5472, 0.4274, 0.6715, 0.4274, 0.8107, 0.3837, 0.8107, 0.3837, 0.6715, 0.4274, 0.8107, 0.4274, 0.9438, 0.3837, 0.9438, 0.3837, 0.8107, 0.1229, 0.9265, 0.1229, 0.9736, 0.1016, 0.9736, 0.1016, 0.9265, 0.9946, 0.8771, 0.9946, 0.7528, 1.0, 0.7528, 1.0, 0.8771, 0.9297, 0.1331, 0.9297, 0.0, 0.9511, 0.0, 0.9511, 0.1331, 0.9297, 0.2724, 0.9297, 0.1331, 0.9511, 0.1331, 0.9511, 0.2724, 0.8768, 0.4649, 0.8768, 0.4178, 0.8982, 0.4178, 0.8982, 0.4649, 0.654, 0.3134, 0.654, 0.4418, 0.6169, 0.4449, 0.6169, 0.3269, 0.654, 0.02564, 0.654, 0.03197, 0.6169, 0.08193, 0.6169, 0.07611, 0.02301, 0.2325, 0.06831, 0.1937, 0.0962, 0.1937, 0.0287, 0.2325, 0.1522, 0.2325, 0.1747, 0.1937, 0.2934, 0.1937, 0.2813, 0.2325, 0.0287, 0.2325, 0.0962, 0.1937, 0.1747, 0.1937, 0.1522, 0.2325, 0.654, 0.1695, 0.654, 0.3134, 0.6169, 0.3269, 0.6169, 0.1946, 0.654, 0.03197, 0.654, 0.1695, 0.6169, 0.1946, 0.6169, 0.08193, 0.6994, 0.7989, 0.6897, 0.7989, 0.6894, 0.7607, 0.6994, 0.7602, 0.01756, 0.9726, 0.007973, 0.9822, 0.007862, 0.9271, 0.01745, 0.9192, 0.7378, 0.799, 0.6994, 0.7989, 0.6994, 0.7602, 0.7378, 0.7602, 0.0561, 0.9727, 0.01756, 0.9726, 0.01745, 0.9192, 0.05599, 0.9194, 0.654, 0.4418, 0.654, 0.4573, 0.6169, 0.4592, 0.6169, 0.4449, 0.3966, 0.2325, 0.3994, 0.1937, 0.4121, 0.1937, 0.4105, 0.2325, 0.654, 8.063e-08, 0.654, 0.02564, 0.6169, 0.07611, 0.6169, 0.05254, 0.0, 0.2325, 0.04716, 0.1937, 0.06831, 0.1937, 0.02301, 0.2325, 0.4105, 0.2325, 0.4121, 0.1937, 0.4312, 0.1937, 0.4312, 0.2325, 0.654, 0.4573, 0.654, 0.4805, 0.6169, 0.4805, 0.6169, 0.4592, 0.007973, 0.9822, 0.000111, 0.9822, 0.0, 0.927, 0.007862, 0.9271, 0.6897, 0.7989, 0.6815, 0.8008, 0.6815, 0.7607, 0.6894, 0.7607, 0.3252, 0.8169, 0.2798, 0.8168, 0.2796, 0.7824, 0.3251, 0.7825, 0.783, 0.9265, 0.7378, 0.9265, 0.7378, 0.9072, 0.783, 0.9072, 0.3479, 0.0775, 0.367, 0.04674, 0.4144, 0.04674, 0.412, 0.0775, 0.5055, 0.3876, 0.5055, 0.459, 0.476, 0.4617, 0.476, 0.3992, 0.5055, 0.2276, 0.5055, 0.2311, 0.476, 0.2623, 0.476, 0.2593, 0.2043, 0.0775, 0.2327, 0.04674, 0.2355, 0.04674, 0.2074, 0.0775, 0.2761, 0.0775, 0.349, 0.04674, 0.367, 0.04674, 0.3479, 0.0775, 0.2074, 0.0775, 0.2355, 0.04674, 0.349, 0.04674, 0.2761, 0.0775, 0.5055, 0.3076, 0.5055, 0.3876, 0.476, 0.3992, 0.476, 0.3292, 0.5055, 0.2311, 0.5055, 0.3076, 0.476, 0.3292, 0.476, 0.2623, 0.6994, 0.9265, 0.6894, 0.9326, 0.6894, 0.9126, 0.6994, 0.9072, 0.2412, 0.8167, 0.2316, 0.8192, 0.2314, 0.7836, 0.241, 0.7823, 0.7378, 0.9265, 0.6994, 0.9265, 0.6994, 0.9072, 0.7378, 0.9072, 0.2798, 0.8168, 0.2412, 0.8167, 0.241, 0.7823, 0.2796, 0.7824, 0.5055, 0.459, 0.5055, 0.4676, 0.476, 0.4692, 0.476, 0.4617, 0.412, 0.0775, 0.4144, 0.04674, 0.4211, 0.04674, 0.4197, 0.0775, 0.5055, 0.2133, 0.5055, 0.2276, 0.476, 0.2593, 0.476, 0.2468, 0.1915, 0.0775, 0.2215, 0.04674, 0.2327, 0.04674, 0.2043, 0.0775, 0.4197, 0.0775, 0.4211, 0.04674, 0.4312, 0.04674, 0.4312, 0.0775, 0.5055, 0.4676, 0.5055, 0.4805, 0.476, 0.4805, 0.476, 0.4692, 0.2316, 0.8192, 0.2238, 0.8192, 0.2236, 0.7836, 0.2314, 0.7836, 0.6894, 0.9326, 0.6815, 0.9326, 0.6815, 0.9126, 0.6894, 0.9126, 0.1637, 0.9554, 0.1637, 0.9748, 0.1462, 0.9729, 0.1459, 0.9535, 0.8786, 0.5038, 0.8962, 0.5038, 0.8962, 0.6643, 0.8786, 0.6643, 0.2027, 0.8171, 0.2206, 0.8171, 0.2206, 0.9776, 0.2027, 0.9776, 0.8945, 0.9839, 0.8766, 0.9841, 0.8766, 0.8243, 0.8945, 0.8241])
me_cube.materials.append(mat_material)
me_cube.use_remesh_preserve_volume = False
me_cube.use_remesh_preserve_attributes = False
me_cube.use_mirror_vertex_groups = False
me_cube.update()

# ---- objects
ob_cube = bpy.data.objects.new('Cube', me_cube)

# ---- transforms, parenting, visibility, modifiers, constraints
ob_cube.location = (0.0, 0.0, 0.0)
ob_cube.lock_rotations_4d = False
ob_cube.empty_display_type = 'ARROWS'
ob_cube.lineart.crease_threshold = 0.0

# ---- collection membership
col_collection_1.objects.link(ob_cube)

# ---- scene / render settings (as saved in the file)
scene.frame_start = 1; scene.frame_end = 250; scene.frame_set(1)
scene.render.engine = 'BLENDER_EEVEE_NEXT'
scene.render.resolution_percentage = 50
scene.render.dither_intensity = 0.0
scene.cycles.use_denoising = False
scene.cycles.samples = 128
scene.cycles.sampling_pattern = 'TABULATED_SOBOL'
scene.cycles.light_sampling_threshold = 0.0
scene.cycles.use_adaptive_sampling = False
scene.cycles.use_light_tree = False
scene.cycles.blur_glossy = 0.0
scene.cycles.sample_clamp_indirect = 0.0
scene.view_settings.view_transform = 'Standard'
bpy.context.view_layer.update()

# ---- added for rendering (the .blend has no active camera and no usable light): camera, sun
cam_auto = bpy.data.cameras.new('AutoCamera')
cam_auto.lens = 50.0
cam_auto.sensor_width = 36.0
cam_auto.clip_end = 1000.0
ob_auto_camera = bpy.data.objects.new('AutoCamera', cam_auto)
scene.collection.objects.link(ob_auto_camera)
ob_auto_camera.location = (5.3595, -6.13619, 5.12263)
ob_auto_camera.rotation_euler = (1.09748, -7.21219e-08, 0.694738)
scene.camera = ob_auto_camera
light_auto_sun = bpy.data.lights.new('AutoSun', 'SUN')
light_auto_sun.energy = 3.0
light_auto_sun.angle = 0.0523599
ob_auto_sun = bpy.data.objects.new('AutoSun', light_auto_sun)
scene.collection.objects.link(ob_auto_sun)
ob_auto_sun.rotation_euler = (0.872665, 0.174533, 0.523599)
bpy.context.view_layer.update()
